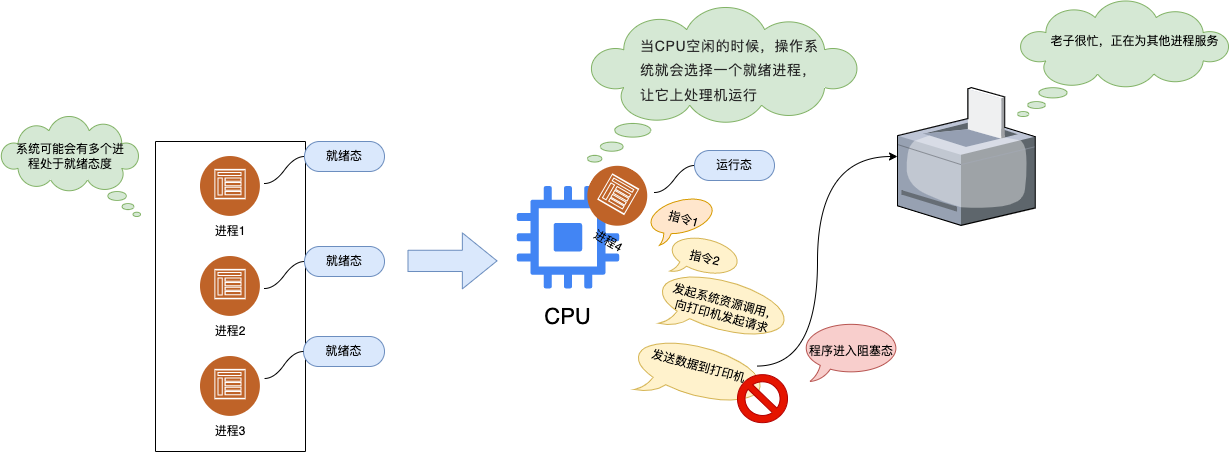

The diagram above was exported from draw.io. Its source (the exported page's mxGraphModel, read from the mxfile embedded in the PNG):
<mxGraphModel dx="1468" dy="791" grid="1" gridSize="10" guides="1" tooltips="1" connect="1" arrows="1" fold="1" page="1" pageScale="1" pageWidth="827" pageHeight="1169" math="0" shadow="0">
  <root>
    <mxCell id="0" />
    <mxCell id="1" parent="0" />
    <mxCell id="dMcuVdeHAmpTEBcOcZAR-5" value="" style="group" vertex="1" connectable="0" parent="1">
      <mxGeometry x="233" y="379" width="60" height="90" as="geometry" />
    </mxCell>
    <mxCell id="dMcuVdeHAmpTEBcOcZAR-2" value="" style="image;aspect=fixed;perimeter=ellipsePerimeter;html=1;align=center;shadow=1;dashed=0;fontColor=#4277BB;labelBackgroundColor=default;fontSize=12;spacingTop=3;image=img/lib/ibm/social/communities.svg;" vertex="1" parent="dMcuVdeHAmpTEBcOcZAR-5">
      <mxGeometry width="60" height="60" as="geometry" />
    </mxCell>
    <mxCell id="dMcuVdeHAmpTEBcOcZAR-4" value="进程1" style="text;html=1;strokeColor=none;fillColor=none;align=center;verticalAlign=middle;whiteSpace=wrap;rounded=0;shadow=1;" vertex="1" parent="dMcuVdeHAmpTEBcOcZAR-5">
      <mxGeometry y="60" width="60" height="30" as="geometry" />
    </mxCell>
    <mxCell id="dMcuVdeHAmpTEBcOcZAR-12" value="" style="group" vertex="1" connectable="0" parent="1">
      <mxGeometry x="233" y="469" width="60" height="100" as="geometry" />
    </mxCell>
    <mxCell id="dMcuVdeHAmpTEBcOcZAR-6" value="" style="group" vertex="1" connectable="0" parent="dMcuVdeHAmpTEBcOcZAR-12">
      <mxGeometry width="60" height="100" as="geometry" />
    </mxCell>
    <mxCell id="dMcuVdeHAmpTEBcOcZAR-8" value="进程2" style="text;html=1;strokeColor=none;fillColor=none;align=center;verticalAlign=middle;whiteSpace=wrap;rounded=0;shadow=1;" vertex="1" parent="dMcuVdeHAmpTEBcOcZAR-6">
      <mxGeometry y="70" width="60" height="30" as="geometry" />
    </mxCell>
    <mxCell id="dMcuVdeHAmpTEBcOcZAR-7" value="" style="image;aspect=fixed;perimeter=ellipsePerimeter;html=1;align=center;shadow=1;dashed=0;fontColor=#4277BB;labelBackgroundColor=default;fontSize=12;spacingTop=3;image=img/lib/ibm/social/communities.svg;" vertex="1" parent="dMcuVdeHAmpTEBcOcZAR-12">
      <mxGeometry y="10" width="60" height="60" as="geometry" />
    </mxCell>
    <mxCell id="dMcuVdeHAmpTEBcOcZAR-13" value="" style="group" vertex="1" connectable="0" parent="1">
      <mxGeometry x="233" y="579" width="60" height="90" as="geometry" />
    </mxCell>
    <mxCell id="dMcuVdeHAmpTEBcOcZAR-9" value="" style="group" vertex="1" connectable="0" parent="dMcuVdeHAmpTEBcOcZAR-13">
      <mxGeometry width="60" height="90" as="geometry" />
    </mxCell>
    <mxCell id="dMcuVdeHAmpTEBcOcZAR-11" value="进程3" style="text;html=1;strokeColor=none;fillColor=none;align=center;verticalAlign=middle;whiteSpace=wrap;rounded=0;shadow=1;" vertex="1" parent="dMcuVdeHAmpTEBcOcZAR-9">
      <mxGeometry y="60" width="60" height="30" as="geometry" />
    </mxCell>
    <mxCell id="dMcuVdeHAmpTEBcOcZAR-10" value="" style="image;aspect=fixed;perimeter=ellipsePerimeter;html=1;align=center;shadow=1;dashed=0;fontColor=#4277BB;labelBackgroundColor=default;fontSize=12;spacingTop=3;image=img/lib/ibm/social/communities.svg;" vertex="1" parent="dMcuVdeHAmpTEBcOcZAR-13">
      <mxGeometry width="60" height="60" as="geometry" />
    </mxCell>
    <mxCell id="dMcuVdeHAmpTEBcOcZAR-15" value="" style="swimlane;startSize=0;" vertex="1" parent="1">
      <mxGeometry x="188" y="364" width="150" height="310" as="geometry" />
    </mxCell>
    <mxCell id="dMcuVdeHAmpTEBcOcZAR-17" value="" style="group" vertex="1" connectable="0" parent="1">
      <mxGeometry x="540" y="409" width="131" height="150" as="geometry" />
    </mxCell>
    <mxCell id="dMcuVdeHAmpTEBcOcZAR-1" value="" style="editableCssRules=.*;html=1;shape=image;verticalLabelPosition=bottom;labelBackgroundColor=#ffffff;verticalAlign=top;aspect=fixed;imageAspect=0;image=data:image/svg+xml,(base64 omitted: 1732 chars);" vertex="1" parent="dMcuVdeHAmpTEBcOcZAR-17">
      <mxGeometry x="9.75" width="102.5" height="102.5" as="geometry" />
    </mxCell>
    <mxCell id="dMcuVdeHAmpTEBcOcZAR-16" value="&lt;font style=&quot;font-size: 22px;&quot;&gt;CPU&lt;/font&gt;" style="text;html=1;strokeColor=none;fillColor=none;align=center;verticalAlign=middle;whiteSpace=wrap;rounded=0;" vertex="1" parent="dMcuVdeHAmpTEBcOcZAR-17">
      <mxGeometry x="16.365853658536587" y="112.5" width="89.26829268292683" height="37.5" as="geometry" />
    </mxCell>
    <mxCell id="dMcuVdeHAmpTEBcOcZAR-28" value="" style="group;rotation=30;" vertex="1" connectable="0" parent="dMcuVdeHAmpTEBcOcZAR-17">
      <mxGeometry x="71" y="-20" width="60" height="90" as="geometry" />
    </mxCell>
    <mxCell id="dMcuVdeHAmpTEBcOcZAR-29" value="进程4" style="text;html=1;strokeColor=none;fillColor=none;align=center;verticalAlign=middle;whiteSpace=wrap;rounded=0;shadow=1;rotation=30;" vertex="1" parent="dMcuVdeHAmpTEBcOcZAR-28">
      <mxGeometry y="60" width="60" height="30" as="geometry" />
    </mxCell>
    <mxCell id="dMcuVdeHAmpTEBcOcZAR-18" value="" style="whiteSpace=wrap;html=1;shape=mxgraph.basic.cloud_callout;flipH=1;fillColor=#d5e8d4;strokeColor=#82b366;" vertex="1" parent="1">
      <mxGeometry x="33" y="339" width="140" height="100" as="geometry" />
    </mxCell>
    <mxCell id="dMcuVdeHAmpTEBcOcZAR-19" value="系统可能会有多个进程处于就绪态度" style="text;html=1;strokeColor=none;fillColor=none;align=center;verticalAlign=middle;whiteSpace=wrap;rounded=0;" vertex="1" parent="1">
      <mxGeometry x="43" y="364" width="120" height="30" as="geometry" />
    </mxCell>
    <mxCell id="dMcuVdeHAmpTEBcOcZAR-20" value="就绪态" style="whiteSpace=wrap;html=1;rounded=1;arcSize=50;align=center;verticalAlign=middle;strokeWidth=1;autosize=1;spacing=4;treeFolding=1;treeMoving=1;newEdgeStyle={&quot;edgeStyle&quot;:&quot;entityRelationEdgeStyle&quot;,&quot;startArrow&quot;:&quot;none&quot;,&quot;endArrow&quot;:&quot;none&quot;,&quot;segment&quot;:10,&quot;curved&quot;:1,&quot;sourcePerimeterSpacing&quot;:0,&quot;targetPerimeterSpacing&quot;:0};fillColor=#dae8fc;strokeColor=#6c8ebf;" vertex="1" parent="1">
      <mxGeometry x="337" y="364" width="80" height="30" as="geometry" />
    </mxCell>
    <mxCell id="dMcuVdeHAmpTEBcOcZAR-21" value="" style="edgeStyle=entityRelationEdgeStyle;startArrow=none;endArrow=none;segment=10;curved=1;sourcePerimeterSpacing=0;targetPerimeterSpacing=0;rounded=0;" edge="1" target="dMcuVdeHAmpTEBcOcZAR-20" parent="1">
      <mxGeometry relative="1" as="geometry">
        <mxPoint x="297" y="406" as="sourcePoint" />
      </mxGeometry>
    </mxCell>
    <mxCell id="dMcuVdeHAmpTEBcOcZAR-23" value="就绪态" style="whiteSpace=wrap;html=1;rounded=1;arcSize=50;align=center;verticalAlign=middle;strokeWidth=1;autosize=1;spacing=4;treeFolding=1;treeMoving=1;newEdgeStyle={&quot;edgeStyle&quot;:&quot;entityRelationEdgeStyle&quot;,&quot;startArrow&quot;:&quot;none&quot;,&quot;endArrow&quot;:&quot;none&quot;,&quot;segment&quot;:10,&quot;curved&quot;:1,&quot;sourcePerimeterSpacing&quot;:0,&quot;targetPerimeterSpacing&quot;:0};fillColor=#dae8fc;strokeColor=#6c8ebf;" vertex="1" parent="1">
      <mxGeometry x="337" y="469" width="80" height="30" as="geometry" />
    </mxCell>
    <mxCell id="dMcuVdeHAmpTEBcOcZAR-24" value="" style="edgeStyle=entityRelationEdgeStyle;startArrow=none;endArrow=none;segment=10;curved=1;sourcePerimeterSpacing=0;targetPerimeterSpacing=0;rounded=0;" edge="1" parent="1" target="dMcuVdeHAmpTEBcOcZAR-23">
      <mxGeometry relative="1" as="geometry">
        <mxPoint x="297" y="511" as="sourcePoint" />
      </mxGeometry>
    </mxCell>
    <mxCell id="dMcuVdeHAmpTEBcOcZAR-25" value="就绪态" style="whiteSpace=wrap;html=1;rounded=1;arcSize=50;align=center;verticalAlign=middle;strokeWidth=1;autosize=1;spacing=4;treeFolding=1;treeMoving=1;newEdgeStyle={&quot;edgeStyle&quot;:&quot;entityRelationEdgeStyle&quot;,&quot;startArrow&quot;:&quot;none&quot;,&quot;endArrow&quot;:&quot;none&quot;,&quot;segment&quot;:10,&quot;curved&quot;:1,&quot;sourcePerimeterSpacing&quot;:0,&quot;targetPerimeterSpacing&quot;:0};fillColor=#dae8fc;strokeColor=#6c8ebf;" vertex="1" parent="1">
      <mxGeometry x="336" y="559" width="81" height="30" as="geometry" />
    </mxCell>
    <mxCell id="dMcuVdeHAmpTEBcOcZAR-26" value="" style="edgeStyle=entityRelationEdgeStyle;startArrow=none;endArrow=none;segment=10;curved=1;sourcePerimeterSpacing=0;targetPerimeterSpacing=0;rounded=0;" edge="1" parent="1" target="dMcuVdeHAmpTEBcOcZAR-25">
      <mxGeometry relative="1" as="geometry">
        <mxPoint x="297" y="601" as="sourcePoint" />
      </mxGeometry>
    </mxCell>
    <mxCell id="dMcuVdeHAmpTEBcOcZAR-27" value="" style="group;rotation=30;" vertex="1" connectable="0" parent="1">
      <mxGeometry x="620" y="389" width="60" height="90" as="geometry" />
    </mxCell>
    <mxCell id="dMcuVdeHAmpTEBcOcZAR-30" value="" style="image;aspect=fixed;perimeter=ellipsePerimeter;html=1;align=center;shadow=1;dashed=0;fontColor=#4277BB;labelBackgroundColor=default;fontSize=12;spacingTop=3;image=img/lib/ibm/social/communities.svg;rotation=30;" vertex="1" parent="dMcuVdeHAmpTEBcOcZAR-27">
      <mxGeometry width="60" height="60" as="geometry" />
    </mxCell>
    <mxCell id="dMcuVdeHAmpTEBcOcZAR-31" value="" style="whiteSpace=wrap;html=1;shape=mxgraph.basic.cloud_callout;fillColor=#d5e8d4;strokeColor=#82b366;" vertex="1" parent="1">
      <mxGeometry x="620" y="230" width="271" height="154.5" as="geometry" />
    </mxCell>
    <mxCell id="dMcuVdeHAmpTEBcOcZAR-33" value="&lt;span class=&quot;lake-fontsize-12&quot; style=&quot;color: rgb(77, 77, 77); font-size: 16px;&quot; data-spm-anchor-id=&quot;a2c6h.12873639.article-detail.i6.51fc2c66TzBzbf&quot; data-mce-style=&quot;font-size: 12px&quot;&gt;&lt;span style=&quot;font-size: 14px; color: rgb(38, 38, 38); line-height: 1.74; letter-spacing: 0.05em; outline-style: none; overflow-wrap: break-word;&quot;&gt;当CPU空闲的时候，操作系统就会选择一个就绪进程，让它上处理机运行&lt;/span&gt;&lt;/span&gt;" style="text;whiteSpace=wrap;html=1;" vertex="1" parent="1">
      <mxGeometry x="671" y="250" width="184.5" height="80" as="geometry" />
    </mxCell>
    <mxCell id="dMcuVdeHAmpTEBcOcZAR-34" value="运行态" style="whiteSpace=wrap;html=1;rounded=1;arcSize=50;align=center;verticalAlign=middle;strokeWidth=1;autosize=1;spacing=4;treeFolding=1;treeMoving=1;newEdgeStyle={&quot;edgeStyle&quot;:&quot;entityRelationEdgeStyle&quot;,&quot;startArrow&quot;:&quot;none&quot;,&quot;endArrow&quot;:&quot;none&quot;,&quot;segment&quot;:10,&quot;curved&quot;:1,&quot;sourcePerimeterSpacing&quot;:0,&quot;targetPerimeterSpacing&quot;:0};fillColor=#dae8fc;strokeColor=#6c8ebf;" vertex="1" parent="1">
      <mxGeometry x="727" y="373" width="80" height="30" as="geometry" />
    </mxCell>
    <mxCell id="dMcuVdeHAmpTEBcOcZAR-35" value="" style="edgeStyle=entityRelationEdgeStyle;startArrow=none;endArrow=none;segment=10;curved=1;sourcePerimeterSpacing=0;targetPerimeterSpacing=0;rounded=0;" edge="1" parent="1" target="dMcuVdeHAmpTEBcOcZAR-34">
      <mxGeometry relative="1" as="geometry">
        <mxPoint x="687" y="415" as="sourcePoint" />
      </mxGeometry>
    </mxCell>
    <mxCell id="dMcuVdeHAmpTEBcOcZAR-36" value="" style="shape=flexArrow;endArrow=classic;html=1;rounded=0;endWidth=33.75;endSize=11.2125;width=21.25;fillColor=#dae8fc;strokeColor=#6c8ebf;" edge="1" parent="1">
      <mxGeometry width="50" height="50" relative="1" as="geometry">
        <mxPoint x="440" y="483.38" as="sourcePoint" />
        <mxPoint x="530" y="483.38" as="targetPoint" />
      </mxGeometry>
    </mxCell>
    <mxCell id="dMcuVdeHAmpTEBcOcZAR-39" value="" style="group;rotation=15;" vertex="1" connectable="0" parent="1">
      <mxGeometry x="680" y="420" width="70" height="40" as="geometry" />
    </mxCell>
    <mxCell id="dMcuVdeHAmpTEBcOcZAR-37" value="" style="whiteSpace=wrap;html=1;shape=mxgraph.basic.oval_callout;rotation=-15;fillColor=#ffe6cc;strokeColor=#d79b00;" vertex="1" parent="dMcuVdeHAmpTEBcOcZAR-39">
      <mxGeometry y="0.975609756097561" width="70" height="40" as="geometry" />
    </mxCell>
    <mxCell id="dMcuVdeHAmpTEBcOcZAR-38" value="指令1" style="text;html=1;align=center;verticalAlign=middle;resizable=0;points=[];autosize=1;strokeColor=none;fillColor=none;rotation=15;" vertex="1" parent="dMcuVdeHAmpTEBcOcZAR-39">
      <mxGeometry x="11.35135135135135" y="6.829268292682927" width="50" height="30" as="geometry" />
    </mxCell>
    <mxCell id="dMcuVdeHAmpTEBcOcZAR-40" value="" style="group;rotation=30;" vertex="1" connectable="0" parent="1">
      <mxGeometry x="700" y="460" width="74" height="41" as="geometry" />
    </mxCell>
    <mxCell id="dMcuVdeHAmpTEBcOcZAR-41" value="" style="whiteSpace=wrap;html=1;shape=mxgraph.basic.oval_callout;rotation=13;fillColor=#fff2cc;strokeColor=#d6b656;" vertex="1" parent="dMcuVdeHAmpTEBcOcZAR-40">
      <mxGeometry width="74" height="41" as="geometry" />
    </mxCell>
    <mxCell id="dMcuVdeHAmpTEBcOcZAR-42" value="指令2" style="text;html=1;align=center;verticalAlign=middle;resizable=0;points=[];autosize=1;strokeColor=none;fillColor=none;rotation=13;" vertex="1" parent="dMcuVdeHAmpTEBcOcZAR-40">
      <mxGeometry x="12" y="6" width="50" height="30" as="geometry" />
    </mxCell>
    <mxCell id="dMcuVdeHAmpTEBcOcZAR-44" value="" style="whiteSpace=wrap;html=1;shape=mxgraph.basic.oval_callout;rotation=15;fillColor=#fff2cc;strokeColor=#d6b656;" vertex="1" parent="1">
      <mxGeometry x="685.4975675675676" y="500.99756097560976" width="140" height="61" as="geometry" />
    </mxCell>
    <mxCell id="dMcuVdeHAmpTEBcOcZAR-45" value="发起系统资源调用，&lt;br&gt;向打印机发起请求" style="text;html=1;align=center;verticalAlign=middle;resizable=0;points=[];autosize=1;strokeColor=none;fillColor=none;rotation=15;" vertex="1" parent="1">
      <mxGeometry x="690.5002702702702" y="511.49439024390244" width="130" height="40" as="geometry" />
    </mxCell>
    <mxCell id="dMcuVdeHAmpTEBcOcZAR-46" value="" style="verticalLabelPosition=bottom;sketch=0;aspect=fixed;html=1;verticalAlign=top;strokeColor=none;align=center;outlineConnect=0;shape=mxgraph.citrix.printer;" vertex="1" parent="1">
      <mxGeometry x="930" y="310.12" width="137.75" height="137.75" as="geometry" />
    </mxCell>
    <mxCell id="dMcuVdeHAmpTEBcOcZAR-49" value="" style="group" vertex="1" connectable="0" parent="1">
      <mxGeometry x="655.9787788517059" y="549.9994901166168" width="178.0212211482941" height="95.16050988338316" as="geometry" />
    </mxCell>
    <mxCell id="dMcuVdeHAmpTEBcOcZAR-47" value="" style="whiteSpace=wrap;html=1;shape=mxgraph.basic.oval_callout;rotation=15;fillColor=#fff2cc;strokeColor=#d6b656;" vertex="1" parent="dMcuVdeHAmpTEBcOcZAR-49">
      <mxGeometry x="5.5087887158616695" y="17.078070858992987" width="140" height="61" as="geometry" />
    </mxCell>
    <mxCell id="dMcuVdeHAmpTEBcOcZAR-48" value="发送数据到打印机" style="text;html=1;align=center;verticalAlign=middle;resizable=0;points=[];autosize=1;strokeColor=none;fillColor=none;rotation=15;" vertex="1" parent="dMcuVdeHAmpTEBcOcZAR-49">
      <mxGeometry x="15.511221148294112" y="23.58050988338323" width="120" height="30" as="geometry" />
    </mxCell>
    <mxCell id="dMcuVdeHAmpTEBcOcZAR-52" value="" style="verticalLabelPosition=bottom;verticalAlign=top;html=1;shape=mxgraph.basic.no_symbol;fillColor=#e51400;fontColor=#ffffff;strokeColor=#B20000;" vertex="1" parent="dMcuVdeHAmpTEBcOcZAR-49">
      <mxGeometry x="114.0212211482941" y="47.160509883383156" width="50" height="48" as="geometry" />
    </mxCell>
    <mxCell id="dMcuVdeHAmpTEBcOcZAR-50" style="edgeStyle=orthogonalEdgeStyle;rounded=0;orthogonalLoop=1;jettySize=auto;html=1;curved=1;" edge="1" parent="1" source="dMcuVdeHAmpTEBcOcZAR-48" target="dMcuVdeHAmpTEBcOcZAR-46">
      <mxGeometry relative="1" as="geometry">
        <Array as="points">
          <mxPoint x="850" y="589" />
          <mxPoint x="850" y="379" />
        </Array>
      </mxGeometry>
    </mxCell>
    <mxCell id="dMcuVdeHAmpTEBcOcZAR-54" value="" style="whiteSpace=wrap;html=1;shape=mxgraph.basic.cloud_callout;fillColor=#d5e8d4;strokeColor=#82b366;" vertex="1" parent="1">
      <mxGeometry x="1050" y="223.5" width="212.25" height="115.5" as="geometry" />
    </mxCell>
    <mxCell id="dMcuVdeHAmpTEBcOcZAR-55" value="老子很忙，正在为其他进程服务" style="text;html=1;align=center;verticalAlign=middle;resizable=0;points=[];autosize=1;strokeColor=none;fillColor=none;" vertex="1" parent="1">
      <mxGeometry x="1072.25" y="249" width="190" height="30" as="geometry" />
    </mxCell>
    <mxCell id="dMcuVdeHAmpTEBcOcZAR-56" value="程序进入阻塞态" style="whiteSpace=wrap;html=1;shape=mxgraph.basic.oval_callout;fillColor=#f8cecc;strokeColor=#b85450;" vertex="1" parent="1">
      <mxGeometry x="834" y="544" width="100" height="60" as="geometry" />
    </mxCell>
  </root>
</mxGraphModel>